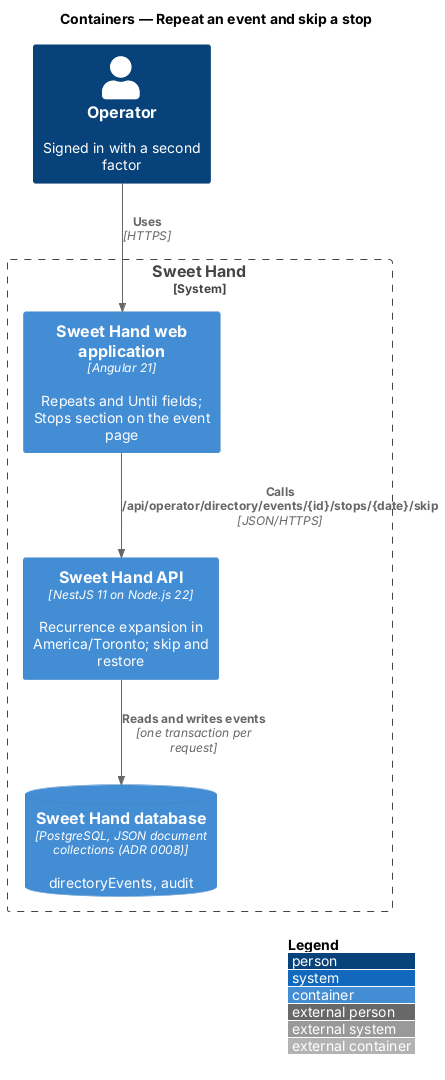

The diagram above was rendered by PlantUML. Its source (embedded in the PNG):
@startuml
!include <C4/C4_Container>
LAYOUT_WITH_LEGEND()
title Containers — Repeat an event and skip a stop

Person(operator, "Operator", "Signed in with a second factor")
System_Boundary(sweethand, "Sweet Hand") {
  Container(web, "Sweet Hand web application", "Angular 21", "Repeats and Until fields; Stops section on the event page")
  Container(api, "Sweet Hand API", "NestJS 11 on Node.js 22", "Recurrence expansion in America/Toronto; skip and restore")
  ContainerDb(db, "Sweet Hand database", "PostgreSQL, JSON document collections (ADR 0008)", "directoryEvents, audit")
}

Rel(operator, web, "Uses", "HTTPS")
Rel(web, api, "Calls /api/operator/directory/events/{id}/stops/{date}/skip", "JSON/HTTPS")
Rel(api, db, "Reads and writes events", "one transaction per request")
@enduml